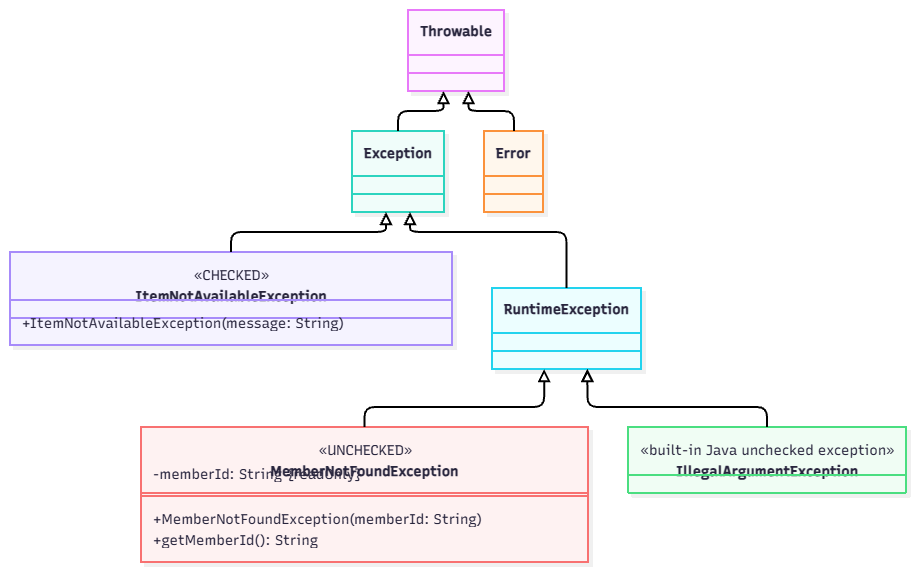

The diagram above was exported from draw.io. Its source (the exported page's mxGraphModel, read from the mxfile embedded in the PNG):
<mxGraphModel dx="1241" dy="677" grid="1" gridSize="10" guides="1" tooltips="1" connect="1" arrows="1" fold="1" page="1" pageScale="1" pageWidth="827" pageHeight="1169" math="0" shadow="0">
  <root>
    <mxCell id="0" />
    <mxCell id="1" parent="0" />
    <UserObject label="" mermaidData="{&#10;  &quot;data&quot;: &quot;classDiagram\n  direction TB\n\n  class Throwable\n  class Exception\n  class Error\n  class RuntimeException\n  class IllegalArgumentException {\n    &lt;&lt;built-in Java unchecked exception&gt;&gt;\n  }\n\n  class ItemNotAvailableException {\n    &lt;&lt;CHECKED&gt;&gt;\n    +ItemNotAvailableException(message: String)\n  }\n\n  class MemberNotFoundException {\n    &lt;&lt;UNCHECKED&gt;&gt;\n    -memberId: String {readOnly}\n    +MemberNotFoundException(memberId: String)\n    +getMemberId(): String\n  }\n\n  Throwable &lt;|-- Exception\n  Throwable &lt;|-- Error\n  Exception &lt;|-- ItemNotAvailableException\n  Exception &lt;|-- RuntimeException\n  RuntimeException &lt;|-- MemberNotFoundException\n  RuntimeException &lt;|-- IllegalArgumentException&quot;,&#10;  &quot;config&quot;: null,&#10;  &quot;version&quot;: &quot;12&quot;&#10;}" id="QFT92hwk419gAfTEZr1V-2">
      <mxCell connectable="0" parent="1" style="group;transparentBounds=1;editIcon=1;lockedGroup=0;groupPadding=10;" vertex="1">
        <mxGeometry as="geometry" />
      </mxCell>
    </UserObject>
    <UserObject label="&lt;b&gt;Throwable&lt;/b&gt;" mermaidId="n:Throwable" mermaidBaseStyle="swimlane;html=1;fontStyle=1;fontSize=16;align=center;verticalAlign=middle;horizontal=1;childLayout=stackLayout;startSize=45;horizontalStack=0;resizeParent=1;resizeParentMax=0;resizeLast=0;collapsible=0;marginTop=6;marginBottom=6;stackSpacing=0;swimlaneFillColor=#FDF4FF;whiteSpace=wrap;fillColor=#FDF4FF;strokeColor=#E879F9;fontColor=#28253D;fontFamily=Recursive;strokeWidth=2;shadow=1;shadowColor=#000000;shadowOffsetX=4;shadowOffsetY=4;shadowBlur=0;shadowOpacity=6;" mermaidBaseValue="&lt;b&gt;Throwable&lt;/b&gt;" id="QFT92hwk419gAfTEZr1V-3">
      <mxCell parent="QFT92hwk419gAfTEZr1V-2" style="swimlane;html=1;fontStyle=1;fontSize=14;align=center;verticalAlign=middle;horizontal=1;childLayout=stackLayout;startSize=45;horizontalStack=0;resizeParent=1;resizeParentMax=0;resizeLast=0;collapsible=0;marginTop=6;marginBottom=6;stackSpacing=0;swimlaneFillColor=#FDF4FF;whiteSpace=wrap;fillColor=#FDF4FF;strokeColor=#E879F9;fontColor=#28253D;fontFamily=Recursive;strokeWidth=2;shadow=1;shadowColor=#000000;shadowOffsetX=4;shadowOffsetY=4;shadowBlur=0;shadowOpacity=6;fontSource=https%3A%2F%2Ffonts.googleapis.com%2Fcss%3Ffamily%3DRecursive;" vertex="1">
        <mxGeometry height="81" width="96" x="428" y="30" as="geometry" />
      </mxCell>
    </UserObject>
    <mxCell id="QFT92hwk419gAfTEZr1V-4" parent="QFT92hwk419gAfTEZr1V-3" style="line;strokeWidth=2;fillColor=none;spacingLeft=3;spacingRight=3;rotatable=0;points=[];strokeColor=inherit;" vertex="1">
      <mxGeometry height="24" width="96" y="51" as="geometry" />
    </mxCell>
    <UserObject label="&lt;b&gt;Exception&lt;/b&gt;" mermaidId="n:Exception" mermaidBaseStyle="swimlane;html=1;fontStyle=1;fontSize=16;align=center;verticalAlign=middle;horizontal=1;childLayout=stackLayout;startSize=45;horizontalStack=0;resizeParent=1;resizeParentMax=0;resizeLast=0;collapsible=0;marginTop=6;marginBottom=6;stackSpacing=0;swimlaneFillColor=#F0FDFA;whiteSpace=wrap;fillColor=#F0FDFA;strokeColor=#2DD4BF;fontColor=#28253D;fontFamily=Recursive;strokeWidth=2;shadow=1;shadowColor=#000000;shadowOffsetX=4;shadowOffsetY=4;shadowBlur=0;shadowOpacity=6;" mermaidBaseValue="&lt;b&gt;Exception&lt;/b&gt;" id="QFT92hwk419gAfTEZr1V-5">
      <mxCell parent="QFT92hwk419gAfTEZr1V-2" style="swimlane;html=1;fontStyle=1;fontSize=14;align=center;verticalAlign=middle;horizontal=1;childLayout=stackLayout;startSize=45;horizontalStack=0;resizeParent=1;resizeParentMax=0;resizeLast=0;collapsible=0;marginTop=6;marginBottom=6;stackSpacing=0;swimlaneFillColor=#F0FDFA;whiteSpace=wrap;fillColor=#F0FDFA;strokeColor=#2DD4BF;fontColor=#28253D;fontFamily=Recursive;strokeWidth=2;shadow=1;shadowColor=#000000;shadowOffsetX=4;shadowOffsetY=4;shadowBlur=0;shadowOpacity=6;fontSource=https%3A%2F%2Ffonts.googleapis.com%2Fcss%3Ffamily%3DRecursive;" vertex="1">
        <mxGeometry height="81" width="92" x="372" y="151" as="geometry" />
      </mxCell>
    </UserObject>
    <mxCell id="QFT92hwk419gAfTEZr1V-6" parent="QFT92hwk419gAfTEZr1V-5" style="line;strokeWidth=2;fillColor=none;spacingLeft=3;spacingRight=3;rotatable=0;points=[];strokeColor=inherit;" vertex="1">
      <mxGeometry height="24" width="92" y="51" as="geometry" />
    </mxCell>
    <UserObject label="&lt;b&gt;Error&lt;/b&gt;" mermaidId="n:Error" mermaidBaseStyle="swimlane;html=1;fontStyle=1;fontSize=16;align=center;verticalAlign=middle;horizontal=1;childLayout=stackLayout;startSize=45;horizontalStack=0;resizeParent=1;resizeParentMax=0;resizeLast=0;collapsible=0;marginTop=6;marginBottom=6;stackSpacing=0;swimlaneFillColor=#FFF7ED;whiteSpace=wrap;fillColor=#FFF7ED;strokeColor=#FB923C;fontColor=#28253D;fontFamily=Recursive;strokeWidth=2;shadow=1;shadowColor=#000000;shadowOffsetX=4;shadowOffsetY=4;shadowBlur=0;shadowOpacity=6;" mermaidBaseValue="&lt;b&gt;Error&lt;/b&gt;" id="QFT92hwk419gAfTEZr1V-7">
      <mxCell parent="QFT92hwk419gAfTEZr1V-2" style="swimlane;html=1;fontStyle=1;fontSize=14;align=center;verticalAlign=middle;horizontal=1;childLayout=stackLayout;startSize=45;horizontalStack=0;resizeParent=1;resizeParentMax=0;resizeLast=0;collapsible=0;marginTop=6;marginBottom=6;stackSpacing=0;swimlaneFillColor=#FFF7ED;whiteSpace=wrap;fillColor=#FFF7ED;strokeColor=#FB923C;fontColor=#28253D;fontFamily=Recursive;strokeWidth=2;shadow=1;shadowColor=#000000;shadowOffsetX=4;shadowOffsetY=4;shadowBlur=0;shadowOpacity=6;fontSource=https%3A%2F%2Ffonts.googleapis.com%2Fcss%3Ffamily%3DRecursive;" vertex="1">
        <mxGeometry height="81" width="59" x="504" y="151" as="geometry" />
      </mxCell>
    </UserObject>
    <mxCell id="QFT92hwk419gAfTEZr1V-8" parent="QFT92hwk419gAfTEZr1V-7" style="line;strokeWidth=2;fillColor=none;spacingLeft=3;spacingRight=3;rotatable=0;points=[];strokeColor=inherit;" vertex="1">
      <mxGeometry height="24" width="59" y="51" as="geometry" />
    </mxCell>
    <UserObject label="&lt;b&gt;RuntimeException&lt;/b&gt;" mermaidId="n:RuntimeException" mermaidBaseStyle="swimlane;html=1;fontStyle=1;fontSize=16;align=center;verticalAlign=middle;horizontal=1;childLayout=stackLayout;startSize=45;horizontalStack=0;resizeParent=1;resizeParentMax=0;resizeLast=0;collapsible=0;marginTop=6;marginBottom=6;stackSpacing=0;swimlaneFillColor=#ECFEFF;whiteSpace=wrap;fillColor=#ECFEFF;strokeColor=#22D3EE;fontColor=#28253D;fontFamily=Recursive;strokeWidth=2;shadow=1;shadowColor=#000000;shadowOffsetX=4;shadowOffsetY=4;shadowBlur=0;shadowOpacity=6;" mermaidBaseValue="&lt;b&gt;RuntimeException&lt;/b&gt;" id="QFT92hwk419gAfTEZr1V-9">
      <mxCell parent="QFT92hwk419gAfTEZr1V-2" style="swimlane;html=1;fontStyle=1;fontSize=14;align=center;verticalAlign=middle;horizontal=1;childLayout=stackLayout;startSize=45;horizontalStack=0;resizeParent=1;resizeParentMax=0;resizeLast=0;collapsible=0;marginTop=6;marginBottom=6;stackSpacing=0;swimlaneFillColor=#ECFEFF;whiteSpace=wrap;fillColor=#ECFEFF;strokeColor=#22D3EE;fontColor=#28253D;fontFamily=Recursive;strokeWidth=2;shadow=1;shadowColor=#000000;shadowOffsetX=4;shadowOffsetY=4;shadowBlur=0;shadowOpacity=6;fontSource=https%3A%2F%2Ffonts.googleapis.com%2Fcss%3Ffamily%3DRecursive;" vertex="1">
        <mxGeometry height="81" width="149" x="512" y="308" as="geometry" />
      </mxCell>
    </UserObject>
    <mxCell id="QFT92hwk419gAfTEZr1V-10" parent="QFT92hwk419gAfTEZr1V-9" style="line;strokeWidth=2;fillColor=none;spacingLeft=3;spacingRight=3;rotatable=0;points=[];strokeColor=inherit;" vertex="1">
      <mxGeometry height="24" width="149" y="51" as="geometry" />
    </mxCell>
    <UserObject label="&lt;b&gt;IllegalArgumentException&lt;/b&gt;" mermaidId="n:IllegalArgumentException" mermaidBaseStyle="swimlane;html=1;fontStyle=1;fontSize=16;align=center;verticalAlign=middle;horizontal=1;childLayout=stackLayout;startSize=66;horizontalStack=0;resizeParent=1;resizeParentMax=0;resizeLast=0;collapsible=0;marginTop=6;marginBottom=6;stackSpacing=0;swimlaneFillColor=#F0FDF4;whiteSpace=wrap;spacingTop=24;fillColor=#F0FDF4;strokeColor=#4ADE80;fontColor=#28253D;fontFamily=Recursive;strokeWidth=2;shadow=1;shadowColor=#000000;shadowOffsetX=4;shadowOffsetY=4;shadowBlur=0;shadowOpacity=6;" mermaidBaseValue="&lt;b&gt;IllegalArgumentException&lt;/b&gt;" id="QFT92hwk419gAfTEZr1V-11">
      <mxCell parent="QFT92hwk419gAfTEZr1V-2" style="swimlane;html=1;fontStyle=1;fontSize=14;align=center;verticalAlign=middle;horizontal=1;childLayout=stackLayout;startSize=66;horizontalStack=0;resizeParent=1;resizeParentMax=0;resizeLast=0;collapsible=0;marginTop=6;marginBottom=6;stackSpacing=0;swimlaneFillColor=#F0FDF4;whiteSpace=wrap;spacingTop=24;fillColor=#F0FDF4;strokeColor=#4ADE80;fontColor=#28253D;fontFamily=Recursive;strokeWidth=2;shadow=1;shadowColor=#000000;shadowOffsetX=4;shadowOffsetY=4;shadowBlur=0;shadowOpacity=6;fontSource=https%3A%2F%2Ffonts.googleapis.com%2Fcss%3Ffamily%3DRecursive;" vertex="1">
        <mxGeometry height="66" width="278" x="648" y="447" as="geometry" />
      </mxCell>
    </UserObject>
    <mxCell id="QFT92hwk419gAfTEZr1V-12" parent="QFT92hwk419gAfTEZr1V-11" style="text;html=1;strokeColor=none;fillColor=none;align=center;verticalAlign=middle;fontSize=14;movable=0;resizable=0;rotatable=0;points=[];fontFamily=Recursive;fontColor=#28253D;fontSource=https%3A%2F%2Ffonts.googleapis.com%2Fcss%3Ffamily%3DRecursive;" value="«built-in Java unchecked exception»" vertex="1">
      <mxGeometry height="24" width="278" y="12" as="geometry" />
    </mxCell>
    <mxCell id="QFT92hwk419gAfTEZr1V-13" parent="QFT92hwk419gAfTEZr1V-11" style="line;strokeWidth=2;fillColor=none;spacingLeft=3;spacingRight=3;rotatable=0;points=[];strokeColor=inherit;" vertex="1">
      <mxGeometry height="24" width="278" y="36" as="geometry" />
    </mxCell>
    <UserObject label="&lt;b&gt;ItemNotAvailableException&lt;/b&gt;" mermaidId="n:ItemNotAvailableException" mermaidBaseStyle="swimlane;html=1;fontStyle=1;fontSize=16;align=center;verticalAlign=middle;horizontal=1;childLayout=stackLayout;startSize=66;horizontalStack=0;resizeParent=1;resizeParentMax=0;resizeLast=0;collapsible=0;marginTop=12;marginBottom=12;stackSpacing=0;swimlaneFillColor=#F5F3FF;whiteSpace=wrap;spacingTop=24;fillColor=#F5F3FF;strokeColor=#A78BFA;fontColor=#28253D;fontFamily=Recursive;strokeWidth=2;shadow=1;shadowColor=#000000;shadowOffsetX=4;shadowOffsetY=4;shadowBlur=0;shadowOpacity=6;" mermaidBaseValue="&lt;b&gt;ItemNotAvailableException&lt;/b&gt;" id="QFT92hwk419gAfTEZr1V-14">
      <mxCell parent="QFT92hwk419gAfTEZr1V-2" style="swimlane;html=1;fontStyle=1;fontSize=14;align=center;verticalAlign=middle;horizontal=1;childLayout=stackLayout;startSize=66;horizontalStack=0;resizeParent=1;resizeParentMax=0;resizeLast=0;collapsible=0;marginTop=12;marginBottom=12;stackSpacing=0;swimlaneFillColor=#F5F3FF;whiteSpace=wrap;spacingTop=24;fillColor=#F5F3FF;strokeColor=#A78BFA;fontColor=#28253D;fontFamily=Recursive;strokeWidth=2;shadow=1;shadowColor=#000000;shadowOffsetX=4;shadowOffsetY=4;shadowBlur=0;shadowOpacity=6;fontSource=https%3A%2F%2Ffonts.googleapis.com%2Fcss%3Ffamily%3DRecursive;" vertex="1">
        <mxGeometry height="93" width="442" x="30" y="272" as="geometry" />
      </mxCell>
    </UserObject>
    <mxCell id="QFT92hwk419gAfTEZr1V-15" parent="QFT92hwk419gAfTEZr1V-14" style="text;html=1;strokeColor=none;fillColor=none;align=center;verticalAlign=middle;fontSize=14;movable=0;resizable=0;rotatable=0;points=[];fontFamily=Recursive;fontColor=#28253D;fontSource=https%3A%2F%2Ffonts.googleapis.com%2Fcss%3Ffamily%3DRecursive;" value="«CHECKED»" vertex="1">
      <mxGeometry height="24" width="442" y="12" as="geometry" />
    </mxCell>
    <mxCell id="QFT92hwk419gAfTEZr1V-16" parent="QFT92hwk419gAfTEZr1V-14" style="line;strokeWidth=2;fillColor=none;spacingLeft=3;spacingRight=3;rotatable=0;points=[];strokeColor=inherit;" vertex="1">
      <mxGeometry height="24" width="442" y="36" as="geometry" />
    </mxCell>
    <mxCell id="QFT92hwk419gAfTEZr1V-17" parent="QFT92hwk419gAfTEZr1V-14" style="text;fontSize=14;strokeColor=none;fillColor=none;align=left;verticalAlign=middle;spacingLeft=10;spacingRight=12;spacingBottom=2;overflow=hidden;rotatable=0;points=[[0,0.5],[1,0.5]];portConstraint=eastwest;fontFamily=Recursive;fontColor=#28253D;fontSource=https%3A%2F%2Ffonts.googleapis.com%2Fcss%3Ffamily%3DRecursive;" value="+ItemNotAvailableException(message: String)" vertex="1">
      <mxGeometry height="21" width="442" y="60" as="geometry" />
    </mxCell>
    <UserObject label="&lt;b&gt;MemberNotFoundException&lt;/b&gt;" mermaidId="n:MemberNotFoundException" mermaidBaseStyle="swimlane;html=1;fontStyle=1;fontSize=16;align=center;verticalAlign=middle;horizontal=1;childLayout=stackLayout;startSize=66;horizontalStack=0;resizeParent=1;resizeParentMax=0;resizeLast=0;collapsible=0;marginTop=12;marginBottom=12;stackSpacing=0;swimlaneFillColor=#FEF2F2;whiteSpace=wrap;spacingTop=24;fillColor=#FEF2F2;strokeColor=#F87171;fontColor=#28253D;fontFamily=Recursive;strokeWidth=2;shadow=1;shadowColor=#000000;shadowOffsetX=4;shadowOffsetY=4;shadowBlur=0;shadowOpacity=6;" mermaidBaseValue="&lt;b&gt;MemberNotFoundException&lt;/b&gt;" id="QFT92hwk419gAfTEZr1V-18">
      <mxCell parent="QFT92hwk419gAfTEZr1V-2" style="swimlane;html=1;fontStyle=1;fontSize=14;align=center;verticalAlign=middle;horizontal=1;childLayout=stackLayout;startSize=66;horizontalStack=0;resizeParent=1;resizeParentMax=0;resizeLast=0;collapsible=0;marginTop=12;marginBottom=12;stackSpacing=0;swimlaneFillColor=#FEF2F2;whiteSpace=wrap;spacingTop=24;fillColor=#FEF2F2;strokeColor=#F87171;fontColor=#28253D;fontFamily=Recursive;strokeWidth=2;shadow=1;shadowColor=#000000;shadowOffsetX=4;shadowOffsetY=4;shadowBlur=0;shadowOpacity=6;fontSource=https%3A%2F%2Ffonts.googleapis.com%2Fcss%3Ffamily%3DRecursive;" vertex="1">
        <mxGeometry height="135" width="447" x="161" y="447" as="geometry" />
      </mxCell>
    </UserObject>
    <mxCell id="QFT92hwk419gAfTEZr1V-19" parent="QFT92hwk419gAfTEZr1V-18" style="text;html=1;strokeColor=none;fillColor=none;align=center;verticalAlign=middle;fontSize=14;movable=0;resizable=0;rotatable=0;points=[];fontFamily=Recursive;fontColor=#28253D;fontSource=https%3A%2F%2Ffonts.googleapis.com%2Fcss%3Ffamily%3DRecursive;" value="«UNCHECKED»" vertex="1">
      <mxGeometry height="24" width="447" y="12" as="geometry" />
    </mxCell>
    <mxCell id="QFT92hwk419gAfTEZr1V-20" parent="QFT92hwk419gAfTEZr1V-18" style="text;fontSize=14;strokeColor=none;fillColor=none;align=left;verticalAlign=middle;spacingLeft=10;spacingRight=12;spacingBottom=2;overflow=hidden;rotatable=0;points=[[0,0.5],[1,0.5]];portConstraint=eastwest;fontFamily=Recursive;fontColor=#28253D;fontSource=https%3A%2F%2Ffonts.googleapis.com%2Fcss%3Ffamily%3DRecursive;" value="-memberId: String {readOnly}" vertex="1">
      <mxGeometry height="21" width="447" y="36" as="geometry" />
    </mxCell>
    <mxCell id="QFT92hwk419gAfTEZr1V-21" parent="QFT92hwk419gAfTEZr1V-18" style="line;strokeWidth=2;fillColor=none;spacingLeft=3;spacingRight=3;rotatable=0;points=[];strokeColor=inherit;" vertex="1">
      <mxGeometry height="24" width="447" y="57" as="geometry" />
    </mxCell>
    <mxCell id="QFT92hwk419gAfTEZr1V-22" parent="QFT92hwk419gAfTEZr1V-18" style="text;fontSize=14;strokeColor=none;fillColor=none;align=left;verticalAlign=middle;spacingLeft=10;spacingRight=12;spacingBottom=2;overflow=hidden;rotatable=0;points=[[0,0.5],[1,0.5]];portConstraint=eastwest;fontFamily=Recursive;fontColor=#28253D;fontSource=https%3A%2F%2Ffonts.googleapis.com%2Fcss%3Ffamily%3DRecursive;" value="+MemberNotFoundException(memberId: String)" vertex="1">
      <mxGeometry height="21" width="447" y="81" as="geometry" />
    </mxCell>
    <mxCell id="QFT92hwk419gAfTEZr1V-23" parent="QFT92hwk419gAfTEZr1V-18" style="text;fontSize=14;strokeColor=none;fillColor=none;align=left;verticalAlign=middle;spacingLeft=10;spacingRight=12;spacingBottom=2;overflow=hidden;rotatable=0;points=[[0,0.5],[1,0.5]];portConstraint=eastwest;fontFamily=Recursive;fontColor=#28253D;fontSource=https%3A%2F%2Ffonts.googleapis.com%2Fcss%3Ffamily%3DRecursive;" value="+getMemberId(): String" vertex="1">
      <mxGeometry height="21" width="447" y="102" as="geometry" />
    </mxCell>
    <UserObject label="" mermaidId="e:Throwable-&gt;Exception#0" mermaidBaseStyle="edgeStyle=orthogonalEdgeStyle;rounded=1;curved=0;startArrow=block;startSize=8;startFill=0;endArrow=none;jumpStyle=arc;jumpSize=12;strokeColor=#000000;exitX=0.37;exitY=1;entryX=0.5;entryY=0;strokeWidth=2;sourcePerimeterSpacing=9.25;" mermaidBaseValue="" id="QFT92hwk419gAfTEZr1V-24">
      <mxCell edge="1" parent="QFT92hwk419gAfTEZr1V-2" source="QFT92hwk419gAfTEZr1V-3" style="edgeStyle=orthogonalEdgeStyle;rounded=1;curved=0;startArrow=block;startSize=8;startFill=0;endArrow=none;jumpStyle=arc;jumpSize=12;strokeColor=#000000;exitX=0.37;exitY=1;entryX=0.5;entryY=0;strokeWidth=2;sourcePerimeterSpacing=9.25;defaultLabelBackgroundColor=page;labelPadding=0 4;" target="QFT92hwk419gAfTEZr1V-5">
        <mxGeometry relative="1" as="geometry">
          <Array as="points">
            <mxPoint x="463" y="131" />
            <mxPoint x="418" y="131" />
          </Array>
        </mxGeometry>
      </mxCell>
    </UserObject>
    <UserObject label="" mermaidId="e:Throwable-&gt;Error#0" mermaidBaseStyle="edgeStyle=orthogonalEdgeStyle;rounded=1;curved=0;startArrow=block;startSize=8;startFill=0;endArrow=none;jumpStyle=arc;jumpSize=12;strokeColor=#000000;exitX=0.63;exitY=1;entryX=0.51;entryY=0;strokeWidth=2;sourcePerimeterSpacing=9.25;" mermaidBaseValue="" id="QFT92hwk419gAfTEZr1V-25">
      <mxCell edge="1" parent="QFT92hwk419gAfTEZr1V-2" source="QFT92hwk419gAfTEZr1V-3" style="edgeStyle=orthogonalEdgeStyle;rounded=1;curved=0;startArrow=block;startSize=8;startFill=0;endArrow=none;jumpStyle=arc;jumpSize=12;strokeColor=#000000;exitX=0.63;exitY=1;entryX=0.51;entryY=0;strokeWidth=2;sourcePerimeterSpacing=9.25;defaultLabelBackgroundColor=page;labelPadding=0 4;" target="QFT92hwk419gAfTEZr1V-7">
        <mxGeometry relative="1" as="geometry">
          <Array as="points">
            <mxPoint x="489" y="131" />
            <mxPoint x="534" y="131" />
          </Array>
        </mxGeometry>
      </mxCell>
    </UserObject>
    <UserObject label="" mermaidId="e:Exception-&gt;ItemNotAvailableException#0" mermaidBaseStyle="edgeStyle=orthogonalEdgeStyle;rounded=1;curved=0;startArrow=block;startSize=8;startFill=0;endArrow=none;jumpStyle=arc;jumpSize=12;strokeColor=#000000;exitX=0.37;exitY=1;entryX=0.5;entryY=0;strokeWidth=2;sourcePerimeterSpacing=9.25;" mermaidBaseValue="" id="QFT92hwk419gAfTEZr1V-26">
      <mxCell edge="1" parent="QFT92hwk419gAfTEZr1V-2" source="QFT92hwk419gAfTEZr1V-5" style="edgeStyle=orthogonalEdgeStyle;rounded=1;curved=0;startArrow=block;startSize=8;startFill=0;endArrow=none;jumpStyle=arc;jumpSize=12;strokeColor=#000000;exitX=0.37;exitY=1;entryX=0.5;entryY=0;strokeWidth=2;sourcePerimeterSpacing=9.25;defaultLabelBackgroundColor=page;labelPadding=0 4;" target="QFT92hwk419gAfTEZr1V-14">
        <mxGeometry relative="1" as="geometry">
          <Array as="points">
            <mxPoint x="406" y="252" />
            <mxPoint x="251" y="252" />
          </Array>
        </mxGeometry>
      </mxCell>
    </UserObject>
    <UserObject label="" mermaidId="e:Exception-&gt;RuntimeException#0" mermaidBaseStyle="edgeStyle=orthogonalEdgeStyle;rounded=1;curved=0;startArrow=block;startSize=8;startFill=0;endArrow=none;jumpStyle=arc;jumpSize=12;strokeColor=#000000;exitX=0.63;exitY=1;entryX=0.5;entryY=0;strokeWidth=2;sourcePerimeterSpacing=9.25;" mermaidBaseValue="" id="QFT92hwk419gAfTEZr1V-27">
      <mxCell edge="1" parent="QFT92hwk419gAfTEZr1V-2" source="QFT92hwk419gAfTEZr1V-5" style="edgeStyle=orthogonalEdgeStyle;rounded=1;curved=0;startArrow=block;startSize=8;startFill=0;endArrow=none;jumpStyle=arc;jumpSize=12;strokeColor=#000000;exitX=0.63;exitY=1;entryX=0.5;entryY=0;strokeWidth=2;sourcePerimeterSpacing=9.25;defaultLabelBackgroundColor=page;labelPadding=0 4;" target="QFT92hwk419gAfTEZr1V-9">
        <mxGeometry relative="1" as="geometry">
          <Array as="points">
            <mxPoint x="430" y="252" />
            <mxPoint x="586" y="252" />
          </Array>
        </mxGeometry>
      </mxCell>
    </UserObject>
    <UserObject label="" mermaidId="e:RuntimeException-&gt;MemberNotFoundException#0" mermaidBaseStyle="edgeStyle=orthogonalEdgeStyle;rounded=1;curved=0;startArrow=block;startSize=8;startFill=0;endArrow=none;jumpStyle=arc;jumpSize=12;strokeColor=#000000;exitX=0.35;exitY=1;entryX=0.5;entryY=0;strokeWidth=2;sourcePerimeterSpacing=9.25;" mermaidBaseValue="" id="QFT92hwk419gAfTEZr1V-28">
      <mxCell edge="1" parent="QFT92hwk419gAfTEZr1V-2" source="QFT92hwk419gAfTEZr1V-9" style="edgeStyle=orthogonalEdgeStyle;rounded=1;curved=0;startArrow=block;startSize=8;startFill=0;endArrow=none;jumpStyle=arc;jumpSize=12;strokeColor=#000000;exitX=0.35;exitY=1;entryX=0.5;entryY=0;strokeWidth=2;sourcePerimeterSpacing=9.25;defaultLabelBackgroundColor=page;labelPadding=0 4;" target="QFT92hwk419gAfTEZr1V-18">
        <mxGeometry relative="1" as="geometry">
          <Array as="points">
            <mxPoint x="565" y="427" />
            <mxPoint x="385" y="427" />
          </Array>
        </mxGeometry>
      </mxCell>
    </UserObject>
    <UserObject label="" mermaidId="e:RuntimeException-&gt;IllegalArgumentException#0" mermaidBaseStyle="edgeStyle=orthogonalEdgeStyle;rounded=1;curved=0;startArrow=block;startSize=8;startFill=0;endArrow=none;jumpStyle=arc;jumpSize=12;strokeColor=#000000;exitX=0.64;exitY=1;entryX=0.5;entryY=0;strokeWidth=2;sourcePerimeterSpacing=9.25;" mermaidBaseValue="" id="QFT92hwk419gAfTEZr1V-29">
      <mxCell edge="1" parent="QFT92hwk419gAfTEZr1V-2" source="QFT92hwk419gAfTEZr1V-9" style="edgeStyle=orthogonalEdgeStyle;rounded=1;curved=0;startArrow=block;startSize=8;startFill=0;endArrow=none;jumpStyle=arc;jumpSize=12;strokeColor=#000000;exitX=0.64;exitY=1;entryX=0.5;entryY=0;strokeWidth=2;sourcePerimeterSpacing=9.25;defaultLabelBackgroundColor=page;labelPadding=0 4;" target="QFT92hwk419gAfTEZr1V-11">
        <mxGeometry relative="1" as="geometry">
          <Array as="points">
            <mxPoint x="608" y="427" />
            <mxPoint x="787" y="427" />
          </Array>
        </mxGeometry>
      </mxCell>
    </UserObject>
  </root>
</mxGraphModel>